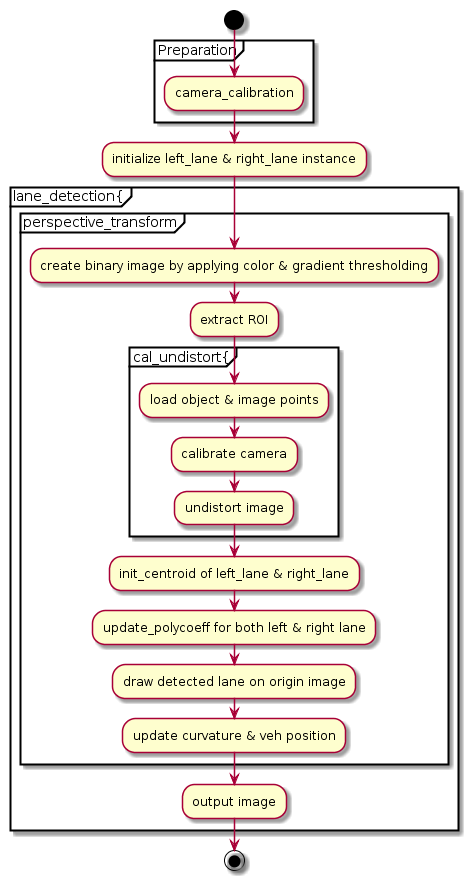

The diagram above was rendered by PlantUML. Its source (embedded in the PNG):
@startuml
Start
partition Preparation {
    :camera_calibration;
}
:initialize left_lane & right_lane instance;
partition lane_detection{
    partition perspective_transform {
        :create binary image by applying color & gradient thresholding;
        :extract ROI;
        partition cal_undistort{
            :load object & image points;
            :calibrate camera;
            :undistort image; 
        }
    :init_centroid of left_lane & right_lane;
    :update_polycoeff for both left & right lane;
    :draw detected lane on origin image;
    :update curvature & veh position;
    }
    :output image;
}
Stop
@enduml